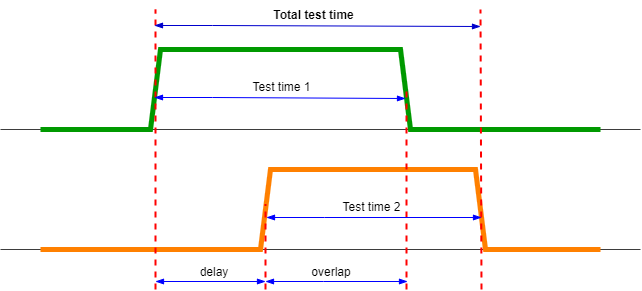

The diagram above was exported from draw.io. Its source (the exported page's mxGraphModel, read from the mxfile embedded in the PNG):
<mxGraphModel dx="720" dy="430" grid="1" gridSize="1" guides="1" tooltips="1" connect="1" arrows="1" fold="1" page="1" pageScale="1" pageWidth="1169" pageHeight="827" math="0" shadow="0">
  <root>
    <mxCell id="0" />
    <mxCell id="1" parent="0" />
    <mxCell id="Av7R1QYbedxqSWj_AUIB-8" value="" style="endArrow=none;html=1;rounded=0;strokeColor=#3D3D3D;" edge="1" parent="1">
      <mxGeometry width="50" height="50" relative="1" as="geometry">
        <mxPoint x="200" y="320" as="sourcePoint" />
        <mxPoint x="840" y="320" as="targetPoint" />
      </mxGeometry>
    </mxCell>
    <mxCell id="Av7R1QYbedxqSWj_AUIB-7" value="" style="endArrow=none;html=1;rounded=0;strokeColor=#3D3D3D;" edge="1" parent="1">
      <mxGeometry width="50" height="50" relative="1" as="geometry">
        <mxPoint x="200" y="200" as="sourcePoint" />
        <mxPoint x="840" y="200" as="targetPoint" />
      </mxGeometry>
    </mxCell>
    <mxCell id="Av7R1QYbedxqSWj_AUIB-1" value="" style="endArrow=none;html=1;rounded=0;strokeWidth=5;strokeColor=#009900;" edge="1" parent="1">
      <mxGeometry width="50" height="50" relative="1" as="geometry">
        <mxPoint x="800" y="200" as="sourcePoint" />
        <mxPoint x="240" y="200" as="targetPoint" />
        <Array as="points">
          <mxPoint x="610" y="200" />
          <mxPoint x="600" y="120" />
          <mxPoint x="360" y="120" />
          <mxPoint x="350" y="200" />
        </Array>
      </mxGeometry>
    </mxCell>
    <mxCell id="Av7R1QYbedxqSWj_AUIB-4" value="" style="endArrow=none;html=1;rounded=0;strokeWidth=5;strokeColor=#FF8000;" edge="1" parent="1">
      <mxGeometry width="50" height="50" relative="1" as="geometry">
        <mxPoint x="800" y="320" as="sourcePoint" />
        <mxPoint x="240" y="320" as="targetPoint" />
        <Array as="points">
          <mxPoint x="685" y="320" />
          <mxPoint x="675" y="240" />
          <mxPoint x="470" y="240" />
          <mxPoint x="460" y="320" />
        </Array>
      </mxGeometry>
    </mxCell>
    <mxCell id="Av7R1QYbedxqSWj_AUIB-5" value="" style="endArrow=none;dashed=1;html=1;rounded=0;strokeColor=#FF0000;strokeWidth=2;" edge="1" parent="1">
      <mxGeometry width="50" height="50" relative="1" as="geometry">
        <mxPoint x="355" y="360" as="sourcePoint" />
        <mxPoint x="355" y="80" as="targetPoint" />
      </mxGeometry>
    </mxCell>
    <mxCell id="Av7R1QYbedxqSWj_AUIB-6" value="" style="endArrow=none;dashed=1;html=1;rounded=0;strokeColor=#FF0000;strokeWidth=2;endSize=0;startSize=0;jumpSize=5;" edge="1" parent="1">
      <mxGeometry width="50" height="50" relative="1" as="geometry">
        <mxPoint x="465" y="360" as="sourcePoint" />
        <mxPoint x="465" y="275" as="targetPoint" />
      </mxGeometry>
    </mxCell>
    <mxCell id="Av7R1QYbedxqSWj_AUIB-9" value="" style="endArrow=none;dashed=1;html=1;rounded=0;strokeColor=#FF0000;strokeWidth=2;" edge="1" parent="1">
      <mxGeometry width="50" height="50" relative="1" as="geometry">
        <mxPoint x="606" y="360" as="sourcePoint" />
        <mxPoint x="606" y="161" as="targetPoint" />
      </mxGeometry>
    </mxCell>
    <mxCell id="Av7R1QYbedxqSWj_AUIB-10" value="" style="endArrow=none;dashed=1;html=1;rounded=0;strokeColor=#FF0000;strokeWidth=2;" edge="1" parent="1">
      <mxGeometry width="50" height="50" relative="1" as="geometry">
        <mxPoint x="681" y="360" as="sourcePoint" />
        <mxPoint x="680" y="80" as="targetPoint" />
      </mxGeometry>
    </mxCell>
    <mxCell id="Av7R1QYbedxqSWj_AUIB-11" value="" style="endArrow=blockThin;html=1;rounded=0;startArrow=blockThin;startFill=1;endFill=1;strokeColor=#0000FF;" edge="1" parent="1">
      <mxGeometry width="50" height="50" relative="1" as="geometry">
        <mxPoint x="355" y="352" as="sourcePoint" />
        <mxPoint x="465" y="352" as="targetPoint" />
      </mxGeometry>
    </mxCell>
    <mxCell id="Av7R1QYbedxqSWj_AUIB-12" value="" style="endArrow=blockThin;html=1;rounded=0;startArrow=blockThin;startFill=1;endFill=1;strokeColor=#0000FF;" edge="1" parent="1">
      <mxGeometry width="50" height="50" relative="1" as="geometry">
        <mxPoint x="465" y="352" as="sourcePoint" />
        <mxPoint x="607" y="352" as="targetPoint" />
        <Array as="points">
          <mxPoint x="523" y="352" />
        </Array>
      </mxGeometry>
    </mxCell>
    <mxCell id="Av7R1QYbedxqSWj_AUIB-13" value="" style="endArrow=blockThin;html=1;rounded=0;startArrow=blockThin;startFill=1;endFill=1;strokeColor=#0000FF;" edge="1" parent="1">
      <mxGeometry width="50" height="50" relative="1" as="geometry">
        <mxPoint x="466" y="288" as="sourcePoint" />
        <mxPoint x="681" y="288" as="targetPoint" />
        <Array as="points">
          <mxPoint x="524" y="288" />
        </Array>
      </mxGeometry>
    </mxCell>
    <mxCell id="Av7R1QYbedxqSWj_AUIB-14" value="" style="endArrow=blockThin;html=1;rounded=0;startArrow=blockThin;startFill=1;endFill=1;strokeColor=#0000FF;" edge="1" parent="1">
      <mxGeometry width="50" height="50" relative="1" as="geometry">
        <mxPoint x="354" y="168" as="sourcePoint" />
        <mxPoint x="605" y="169" as="targetPoint" />
        <Array as="points">
          <mxPoint x="412" y="168" />
        </Array>
      </mxGeometry>
    </mxCell>
    <mxCell id="Av7R1QYbedxqSWj_AUIB-15" value="" style="endArrow=blockThin;html=1;rounded=0;startArrow=blockThin;startFill=1;endFill=1;strokeColor=#0000CC;" edge="1" parent="1">
      <mxGeometry width="50" height="50" relative="1" as="geometry">
        <mxPoint x="354" y="96" as="sourcePoint" />
        <mxPoint x="680" y="97" as="targetPoint" />
        <Array as="points">
          <mxPoint x="412" y="96" />
        </Array>
      </mxGeometry>
    </mxCell>
    <mxCell id="Av7R1QYbedxqSWj_AUIB-16" value="Total test time" style="text;html=1;strokeColor=none;fillColor=none;align=center;verticalAlign=middle;whiteSpace=wrap;rounded=0;fontStyle=1" vertex="1" parent="1">
      <mxGeometry x="465" y="71" width="97" height="30" as="geometry" />
    </mxCell>
    <mxCell id="Av7R1QYbedxqSWj_AUIB-17" value="Test time 1" style="text;html=1;strokeColor=none;fillColor=none;align=center;verticalAlign=middle;whiteSpace=wrap;rounded=0;fontStyle=0" vertex="1" parent="1">
      <mxGeometry x="450" y="143" width="63" height="30" as="geometry" />
    </mxCell>
    <mxCell id="Av7R1QYbedxqSWj_AUIB-18" value="Test time 2" style="text;html=1;strokeColor=none;fillColor=none;align=center;verticalAlign=middle;whiteSpace=wrap;rounded=0;fontStyle=0" vertex="1" parent="1">
      <mxGeometry x="533" y="263" width="77" height="30" as="geometry" />
    </mxCell>
    <mxCell id="Av7R1QYbedxqSWj_AUIB-19" value="overlap" style="text;html=1;strokeColor=none;fillColor=none;align=center;verticalAlign=middle;whiteSpace=wrap;rounded=0;fontStyle=0" vertex="1" parent="1">
      <mxGeometry x="511" y="328" width="40" height="30" as="geometry" />
    </mxCell>
    <mxCell id="Av7R1QYbedxqSWj_AUIB-20" value="delay" style="text;html=1;strokeColor=none;fillColor=none;align=center;verticalAlign=middle;whiteSpace=wrap;rounded=0;fontStyle=0" vertex="1" parent="1">
      <mxGeometry x="394" y="328" width="40" height="30" as="geometry" />
    </mxCell>
  </root>
</mxGraphModel>